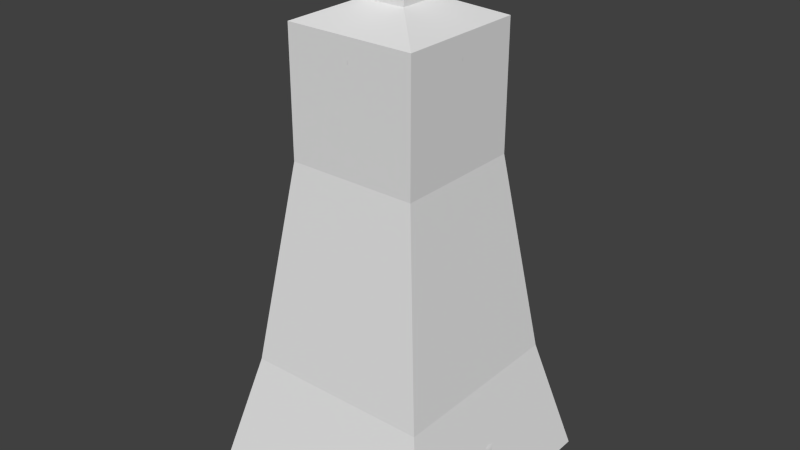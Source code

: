 # Source: king.blend  (saved by Blender 2.76.0; exported with 4.5.12 LTS)
import bpy
from mathutils import Matrix  # noqa: F401  (used for matrix-valued properties, if any)

bpy.ops.wm.read_factory_settings(use_empty=True)
scene = bpy.context.scene
scene.name = 'Scene'

# ---- collections
col_collection_1 = bpy.data.collections.new('Collection 1'); scene.collection.children.link(col_collection_1)

# ---- node groups
ng_auto_smooth = bpy.data.node_groups.new('Auto Smooth', 'GeometryNodeTree')
_s = ng_auto_smooth.interface.new_socket(name='Geometry', in_out='OUTPUT', socket_type='NodeSocketGeometry')
_s = ng_auto_smooth.interface.new_socket(name='Geometry', in_out='INPUT', socket_type='NodeSocketGeometry')
_s = ng_auto_smooth.interface.new_socket(name='Angle', in_out='INPUT', socket_type='NodeSocketFloat')
_s.subtype = 'ANGLE'
_s.min_value = 0.0
_s.max_value = 3.142
ng_auto_smooth.is_modifier = True
_N = ng_auto_smooth.nodes; _L = ng_auto_smooth.links
n0 = _N.new('NodeGroupOutput'); n0.name = 'Group Output'; n0.location = (480, -100)
n1 = _N.new('NodeGroupInput'); n1.name = 'Group Input'; n1.location = (-420, -300)
n2 = _N.new('NodeGroupInput'); n2.name = 'Group Input.001'; n2.location = (-60, -100)
n3 = _N.new('GeometryNodeSetShadeSmooth'); n3.name = 'Set Shade Smooth'; n3.location = (120, -100)
n3.domain = 'EDGE'
n4 = _N.new('GeometryNodeSetShadeSmooth'); n4.name = 'Set Shade Smooth.001'; n4.location = (300, -100)
n5 = _N.new('GeometryNodeInputMeshEdgeAngle'); n5.name = 'Edge Angle'; n5.location = (-420, -220)
n6 = _N.new('GeometryNodeInputEdgeSmooth'); n6.name = 'Is Edge Smooth'; n6.location = (-60, -160)
n7 = _N.new('GeometryNodeInputShadeSmooth'); n7.name = 'Is Face Smooth'; n7.location = (-240, -340)
n8 = _N.new('FunctionNodeBooleanMath'); n8.name = 'Boolean Math'; n8.location = (-60, -220)
n9 = _N.new('FunctionNodeCompare'); n9.name = 'Compare'; n9.location = (-240, -180)
n9.operation = 'LESS_EQUAL'
_L.new(n5.outputs[0], n9.inputs[0])
_L.new(n4.outputs[0], n0.inputs[0])
_L.new(n1.outputs[1], n9.inputs[1])
_L.new(n9.outputs[0], n8.inputs[0])
_L.new(n7.outputs[0], n8.inputs[1])
_L.new(n2.outputs[0], n3.inputs[0])
_L.new(n6.outputs[0], n3.inputs[1])
_L.new(n3.outputs[0], n4.inputs[0])
_L.new(n8.outputs[0], n3.inputs[2])
n0.is_active_output = True

# ---- world
world_world = bpy.data.worlds.new('World'); scene.world = world_world
world_world.color = (0.05088, 0.05088, 0.05088)
world_world.use_sun_shadow = False
world_world.sun_shadow_jitter_overblur = 0.0
world_world.cycles.sampling_method = 'MANUAL'
world_world.cycles.sample_map_resolution = 256

# ---- meshes
me_cube = bpy.data.meshes.new('Cube')
me_cube.from_pydata([(-0.0898, -0.0898, -0.08), (-0.06853, -0.06853, 0.007917), (-0.0898, 0.0898, -0.08), (-0.06853, 0.06853, 0.007917), (0.0898, -0.0898, -0.08), (0.06853, -0.06853, 0.007917), (0.0898, 0.0898, -0.08), (0.06853, 0.06853, 0.007917), (-0.04797, -0.04797, 0.157), (-0.04797, 0.04797, 0.157), (0.04797, 0.04797, 0.157), (0.04797, -0.04797, 0.157), (-0.04797, -0.04797, 0.2492), (-0.04797, 0.04797, 0.2492), (0.04797, 0.04797, 0.2492), (0.04797, -0.04797, 0.2492), (-0.0167, -0.0167, 0.2625), (-0.0167, 0.0167, 0.2625), (0.0167, 0.0167, 0.2625), (0.0167, -0.0167, 0.2625), (-0.0167, -0.0167, 0.2964), (-0.0167, 0.0167, 0.2964), (0.0167, 0.0167, 0.2964), (0.0167, -0.0167, 0.2964)], [], [(1, 3, 2, 0), (3, 7, 6, 2), (7, 5, 4, 6), (5, 1, 0, 4), (0, 2, 6, 4), (5, 7, 10, 11), (11, 10, 14, 15), (3, 1, 8, 9), (1, 5, 11, 8), (7, 3, 9, 10), (12, 15, 19, 16), (9, 8, 12, 13), (8, 11, 15, 12), (10, 9, 13, 14), (18, 17, 21, 22), (14, 13, 17, 18), (15, 14, 18, 19), (13, 12, 16, 17), (23, 22, 21, 20), (19, 18, 22, 23), (17, 16, 20, 21), (16, 19, 23, 20)])
me_cube.use_remesh_preserve_volume = False
me_cube.use_remesh_preserve_attributes = False
me_cube.use_mirror_vertex_groups = False
me_cube.update()
me_cube_001 = bpy.data.meshes.new('Cube.001')
me_cube_001.from_pydata([(-0.011, -0.011, -0.011), (-0.011, -0.011, 0.01727), (-0.011, 0.011, -0.011), (-0.011, 0.011, 0.01727), (0.011, -0.011, -0.011), (0.011, -0.011, 0.01727), (0.011, 0.011, -0.011), (0.011, 0.011, 0.01727), (-0.011, -0.011, 0.03407), (-0.011, 0.011, 0.03407), (0.011, 0.011, 0.03407), (0.011, -0.011, 0.03407), (-0.011, -0.011, 0.05087), (-0.011, 0.011, 0.05087), (0.011, 0.011, 0.05087), (0.011, -0.011, 0.05087), (-0.011, 0.0278, 0.01727), (0.011, 0.0278, 0.01727), (-0.011, 0.0278, 0.03407), (0.011, 0.0278, 0.03407), (0.011, -0.0278, 0.01727), (-0.011, -0.0278, 0.01727), (0.011, -0.0278, 0.03407), (-0.011, -0.0278, 0.03407), (0.0, 0.1159, -0.5805), (-5.427e-09, 0.1443, -0.5579), (0.1118, 0.107, -0.5805), (0.1392, 0.1333, -0.5579), (0.2065, 0.08193, -0.5805), (0.2572, 0.102, -0.5579), (0.2698, 0.04434, -0.5805), (0.3361, 0.05523, -0.5579), (0.292, -5.064e-09, -0.5805), (0.3638, -6.419e-09, -0.5579), (0.2698, -0.04434, -0.5805), (0.3361, -0.05523, -0.5579), (0.2065, -0.08193, -0.5805), (0.2572, -0.102, -0.5579), (0.1118, -0.107, -0.5805), (0.1392, -0.1333, -0.5579), (4.41e-08, -0.1159, -0.5805), (4.95e-08, -0.1443, -0.5579), (-0.1118, -0.107, -0.5805), (-0.1392, -0.1333, -0.5579), (-0.2065, -0.08193, -0.5805), (-0.2572, -0.102, -0.5579), (-0.2698, -0.04434, -0.5805), (-0.3361, -0.05523, -0.5579), (-0.292, 1.382e-09, -0.5805), (-0.3638, 1.611e-09, -0.5579), (-0.2698, 0.04434, -0.5805), (-0.3361, 0.05523, -0.5579), (-0.2065, 0.08193, -0.5805), (-0.2572, 0.102, -0.5579), (-0.1118, 0.107, -0.5805), (-0.1392, 0.1333, -0.5579), (0.1392, 0.1333, -0.5513), (-5.398e-09, 0.1443, -0.5513), (0.2572, 0.102, -0.5513), (0.3361, 0.05523, -0.5513), (0.3638, -6.419e-09, -0.5513), (0.3361, -0.05523, -0.5513), (0.2572, -0.102, -0.5513), (0.1392, -0.1333, -0.5513), (4.953e-08, -0.1443, -0.5513), (-0.1392, -0.1333, -0.5513), (-0.2572, -0.102, -0.5513), (-0.3361, -0.05523, -0.5513), (-0.3638, 1.611e-09, -0.5513), (-0.3361, 0.05523, -0.5513), (-0.2572, 0.102, -0.5513), (-0.1392, 0.1333, -0.5513), (0.1176, 0.1127, -0.5354), (9.448e-10, 0.1219, -0.5354), (0.2173, 0.08622, -0.5354), (0.2839, 0.04666, -0.5354), (0.3073, -5.423e-09, -0.5354), (0.2839, -0.04666, -0.5354), (0.2173, -0.08622, -0.5354), (0.1176, -0.1127, -0.5354), (4.735e-08, -0.1219, -0.5354), (-0.1176, -0.1127, -0.5354), (-0.2173, -0.08622, -0.5354), (-0.2839, -0.04666, -0.5354), (-0.3073, 1.361e-09, -0.5354), (-0.2839, 0.04666, -0.5354), (-0.2173, 0.08622, -0.5354), (-0.1176, 0.1127, -0.5354), (0.1281, 0.1227, -0.5239), (-2.75e-09, 0.1328, -0.5239), (0.2367, 0.09389, -0.5239), (0.3092, 0.05081, -0.5239), (0.3347, -5.706e-09, -0.5239), (0.3092, -0.05081, -0.5239), (0.2367, -0.09389, -0.5239), (0.1281, -0.1227, -0.5239), (4.779e-08, -0.1328, -0.5239), (-0.1281, -0.1227, -0.5239), (-0.2367, -0.09389, -0.5239), (-0.3092, -0.05081, -0.5239), (-0.3347, 1.682e-09, -0.5239), (-0.3092, 0.05081, -0.5239), (-0.2367, 0.09389, -0.5239), (-0.1281, 0.1227, -0.5239), (0.1307, 0.1252, -0.5154), (-3.813e-09, 0.1355, -0.5154), (0.2415, 0.0958, -0.5154), (0.3155, 0.05184, -0.5154), (0.3415, -5.821e-09, -0.5154), (0.3155, -0.05184, -0.5154), (0.2415, -0.0958, -0.5154), (0.1307, -0.1252, -0.5154), (4.775e-08, -0.1355, -0.5154), (-0.1307, -0.1252, -0.5154), (-0.2415, -0.0958, -0.5154), (-0.3155, -0.05184, -0.5154), (-0.3415, 1.716e-09, -0.5154), (-0.3155, 0.05184, -0.5154), (-0.2415, 0.0958, -0.5154), (-0.1307, 0.1252, -0.5154), (0.129, 0.1236, -0.5051), (-3.397e-09, 0.1338, -0.5051), (0.2384, 0.09458, -0.5051), (0.3115, 0.05119, -0.5051), (0.3371, -5.77e-09, -0.5051), (0.3115, -0.05119, -0.5051), (0.2384, -0.09458, -0.5051), (0.129, -0.1236, -0.5051), (4.751e-08, -0.1338, -0.5051), (-0.129, -0.1236, -0.5051), (-0.2384, -0.09458, -0.5051), (-0.3115, -0.05119, -0.5051), (-0.3371, 1.671e-09, -0.5051), (-0.3115, 0.05119, -0.5051), (-0.2384, 0.09458, -0.5051), (-0.129, 0.1236, -0.5051), (0.1066, 0.1021, -0.4837), (-1.251e-09, 0.1106, -0.4837), (0.197, 0.07817, -0.4837), (0.2574, 0.04231, -0.4837), (0.2787, -4.925e-09, -0.4837), (0.2574, -0.04231, -0.4837), (0.197, -0.07817, -0.4837), (0.1066, -0.1021, -0.4837), (4.082e-08, -0.1106, -0.4837), (-0.1066, -0.1021, -0.4837), (-0.197, -0.07817, -0.4837), (-0.2574, -0.04231, -0.4837), (-0.2787, 1.225e-09, -0.4837), (-0.2574, 0.04231, -0.4837), (-0.197, 0.07817, -0.4837), (-0.1066, 0.1021, -0.4837), (0.09032, 0.08651, -0.461), (1.666e-09, 0.09364, -0.461), (0.1669, 0.06621, -0.461), (0.2181, 0.03583, -0.461), (0.236, -4.489e-09, -0.461), (0.2181, -0.03583, -0.461), (0.1669, -0.06621, -0.461), (0.09032, -0.08651, -0.461), (3.73e-08, -0.09364, -0.461), (-0.09032, -0.08651, -0.461), (-0.1669, -0.06621, -0.461), (-0.2181, -0.03583, -0.461), (-0.236, 7.21e-10, -0.461), (-0.2181, 0.03583, -0.461), (-0.1669, 0.06621, -0.461), (-0.09032, 0.08651, -0.461), (0.09586, 0.09182, -0.4435), (-5.729e-10, 0.09938, -0.4435), (0.1771, 0.07027, -0.4435), (0.2314, 0.03803, -0.4435), (0.2505, -4.764e-09, -0.4435), (0.2314, -0.03803, -0.4435), (0.1771, -0.07027, -0.4435), (0.09586, -0.09182, -0.4435), (3.725e-08, -0.09938, -0.4435), (-0.09586, -0.09182, -0.4435), (-0.1771, -0.07027, -0.4435), (-0.2314, -0.03803, -0.4435), (-0.2505, 7.653e-10, -0.4435), (-0.2314, 0.03803, -0.4435), (-0.1771, 0.07027, -0.4435), (-0.09586, 0.09182, -0.4435), (0.08092, 0.07751, -0.4364), (2.837e-09, 0.08389, -0.4364), (0.1495, 0.05932, -0.4364), (0.1954, 0.03211, -0.4364), (0.2115, -4.232e-09, -0.4364), (0.1954, -0.03211, -0.4364), (0.1495, -0.05932, -0.4364), (0.08092, -0.07751, -0.4364), (3.477e-08, -0.08389, -0.4364), (-0.08092, -0.07751, -0.4364), (-0.1495, -0.05932, -0.4364), (-0.1954, -0.03211, -0.4364), (-0.2115, 4.358e-10, -0.4364), (-0.1954, 0.03211, -0.4364), (-0.1495, 0.05932, -0.4364), (-0.08092, 0.07751, -0.4364), (0.05945, 0.05694, -0.3849), (3.772e-09, 0.06164, -0.3849), (0.1099, 0.04358, -0.3849), (0.1435, 0.02359, -0.3849), (0.1554, -3.467e-09, -0.3849), (0.1435, -0.02359, -0.3849), (0.1099, -0.04358, -0.3849), (0.05945, -0.05694, -0.3849), (2.723e-08, -0.06164, -0.3849), (-0.05945, -0.05694, -0.3849), (-0.1099, -0.04358, -0.3849), (-0.1435, -0.02359, -0.3849), (-0.1554, -3.767e-11, -0.3849), (-0.1435, 0.02359, -0.3849), (-0.1099, 0.04358, -0.3849), (-0.05945, 0.05694, -0.3849), (0.04585, 0.04391, -0.3144), (1.457e-08, 0.04753, -0.3144), (0.08472, 0.03361, -0.3144), (0.1107, 0.01819, -0.3144), (0.1198, -2.879e-09, -0.3144), (0.1107, -0.01819, -0.3144), (0.08472, -0.03361, -0.3144), (0.04585, -0.04391, -0.3144), (3.266e-08, -0.04753, -0.3144), (-0.04585, -0.04391, -0.3144), (-0.08472, -0.03361, -0.3144), (-0.1107, -0.01819, -0.3144), (-0.1198, -2.348e-10, -0.3144), (-0.1107, 0.01819, -0.3144), (-0.08472, 0.03361, -0.3144), (-0.04585, 0.04391, -0.3144), (0.04357, 0.04173, -0.251), (2.505e-08, 0.04517, -0.251), (0.08051, 0.03194, -0.251), (0.1052, 0.01729, -0.251), (0.1139, -2.803e-09, -0.251), (0.1052, -0.01729, -0.251), (0.08051, -0.03194, -0.251), (0.04357, -0.04173, -0.251), (4.225e-08, -0.04517, -0.251), (-0.04357, -0.04173, -0.251), (-0.08051, -0.03194, -0.251), (-0.1052, -0.01729, -0.251), (-0.1139, -2.901e-10, -0.251), (-0.1052, 0.01729, -0.251), (-0.08051, 0.03194, -0.251), (-0.04357, 0.04173, -0.251), (0.05357, 0.05131, -0.1986), (3.182e-08, 0.05554, -0.1986), (0.09899, 0.03927, -0.1986), (0.1293, 0.02125, -0.1986), (0.14, -3.086e-09, -0.1986), (0.1293, -0.02125, -0.1986), (0.09899, -0.03927, -0.1986), (0.05357, -0.05131, -0.1986), (5.296e-08, -0.05554, -0.1986), (-0.05357, -0.05131, -0.1986), (-0.09899, -0.03927, -0.1986), (-0.1293, -0.02125, -0.1986), (-0.14, 4.489e-12, -0.1986), (-0.1293, 0.02125, -0.1986), (-0.09899, 0.03927, -0.1986), (-0.05357, 0.05131, -0.1986), (0.07598, 0.07277, -0.1933), (2.555e-08, 0.07877, -0.1933), (0.1404, 0.0557, -0.1933), (0.1834, 0.03014, -0.1933), (0.1985, -3.624e-09, -0.1933), (0.1834, -0.03014, -0.1933), (0.1404, -0.0557, -0.1933), (0.07598, -0.07277, -0.1933), (5.553e-08, -0.07877, -0.1933), (-0.07598, -0.07277, -0.1933), (-0.1404, -0.0557, -0.1933), (-0.1834, -0.03014, -0.1933), (-0.1985, 7.585e-10, -0.1933), (-0.1834, 0.03014, -0.1933), (-0.1404, 0.0557, -0.1933), (-0.07598, 0.07277, -0.1933), (0.07598, 0.07277, -0.18), (3.016e-08, 0.07877, -0.18), (0.1404, 0.0557, -0.18), (0.1834, 0.03014, -0.18), (0.1985, -3.624e-09, -0.18), (0.1834, -0.03014, -0.18), (0.1404, -0.0557, -0.18), (0.07598, -0.07277, -0.18), (6.014e-08, -0.07877, -0.18), (-0.07598, -0.07277, -0.18), (-0.1404, -0.0557, -0.18), (-0.1834, -0.03014, -0.18), (-0.1985, 7.585e-10, -0.18), (-0.1834, 0.03014, -0.18), (-0.1404, 0.0557, -0.18), (-0.07598, 0.07277, -0.18), (0.05788, 0.05544, -0.1733), (3.603e-08, 0.06001, -0.1733), (0.107, 0.04243, -0.1733), (0.1397, 0.02296, -0.1733), (0.1513, -3.082e-09, -0.1733), (0.1397, -0.02296, -0.1733), (0.107, -0.04243, -0.1733), (0.05788, -0.05544, -0.1733), (5.887e-08, -0.06001, -0.1733), (-0.05788, -0.05544, -0.1733), (-0.107, -0.04243, -0.1733), (-0.1397, -0.02296, -0.1733), (-0.1513, 2.566e-10, -0.1733), (-0.1397, 0.02296, -0.1733), (-0.107, 0.04243, -0.1733), (-0.05788, 0.05544, -0.1733), (0.06525, 0.0625, -0.1657), (3.059e-08, 0.06765, -0.1657), (0.1206, 0.04784, -0.1657), (0.1575, 0.02589, -0.1657), (0.1705, -3.532e-09, -0.1657), (0.1575, -0.02589, -0.1657), (0.1206, -0.04784, -0.1657), (0.06525, -0.0625, -0.1657), (5.634e-08, -0.06765, -0.1657), (-0.06525, -0.0625, -0.1657), (-0.1206, -0.04784, -0.1657), (-0.1575, -0.02589, -0.1657), (-0.1705, 2.32e-10, -0.1657), (-0.1575, 0.02589, -0.1657), (-0.1206, 0.04784, -0.1657), (-0.06525, 0.0625, -0.1657), (0.06525, 0.0625, -0.1571), (3.327e-08, 0.06765, -0.1571), (0.1206, 0.04784, -0.1571), (0.1575, 0.02589, -0.1571), (0.1705, -3.532e-09, -0.1571), (0.1575, -0.02589, -0.1571), (0.1206, -0.04784, -0.1571), (0.06525, -0.0625, -0.1571), (5.902e-08, -0.06765, -0.1571), (-0.06525, -0.0625, -0.1571), (-0.1206, -0.04784, -0.1571), (-0.1575, -0.02589, -0.1571), (-0.1705, 2.32e-10, -0.1571), (-0.1575, 0.02589, -0.1571), (-0.1206, 0.04784, -0.1571), (-0.06525, 0.0625, -0.1571), (0.04606, 0.04412, -0.1514), (3.673e-08, 0.04775, -0.1514), (0.08511, 0.03377, -0.1514), (0.1112, 0.01827, -0.1514), (0.1204, -2.361e-09, -0.1514), (0.1112, -0.01827, -0.1514), (0.08511, -0.03377, -0.1514), (0.04606, -0.04412, -0.1514), (5.491e-08, -0.04775, -0.1514), (-0.04606, -0.04412, -0.1514), (-0.08511, -0.03377, -0.1514), (-0.1112, -0.01827, -0.1514), (-0.1204, 2.96e-10, -0.1514), (-0.1112, 0.01827, -0.1514), (-0.08511, 0.03377, -0.1514), (-0.04606, 0.04412, -0.1514), (0.04606, 0.04412, -0.1419), (4.42e-08, 0.04775, -0.1419), (0.08511, 0.03377, -0.1419), (0.1112, 0.01827, -0.1419), (0.1204, -2.361e-09, -0.1419), (0.1112, -0.01827, -0.1419), (0.08511, -0.03377, -0.1419), (0.04606, -0.04412, -0.1419), (6.238e-08, -0.04775, -0.1419), (-0.04606, -0.04412, -0.1419), (-0.08511, -0.03377, -0.1419), (-0.1112, -0.01827, -0.1419), (-0.1204, 2.96e-10, -0.1419), (-0.1112, 0.01827, -0.1419), (-0.08511, 0.03377, -0.1419), (-0.04606, 0.04412, -0.1419), (0.0491, 0.04703, -0.139), (4.759e-08, 0.0509, -0.139), (0.09073, 0.03599, -0.139), (0.1185, 0.01948, -0.139), (0.1283, -2.517e-09, -0.139), (0.1185, -0.01948, -0.139), (0.09073, -0.03599, -0.139), (0.0491, -0.04703, -0.139), (6.696e-08, -0.0509, -0.139), (-0.0491, -0.04703, -0.139), (-0.09073, -0.03599, -0.139), (-0.1185, -0.01948, -0.139), (-0.1283, 3.156e-10, -0.139), (-0.1185, 0.01948, -0.139), (-0.09072, 0.03599, -0.139), (-0.0491, 0.04703, -0.139), (0.0491, 0.04703, -0.1328), (4.759e-08, 0.0509, -0.1328), (0.09073, 0.03599, -0.1328), (0.1185, 0.01948, -0.1328), (0.1283, -2.517e-09, -0.1328), (0.1185, -0.01948, -0.1328), (0.09073, -0.03599, -0.1328), (0.0491, -0.04703, -0.1328), (6.696e-08, -0.0509, -0.1328), (-0.0491, -0.04703, -0.1328), (-0.09073, -0.03599, -0.1328), (-0.1185, -0.01948, -0.1328), (-0.1283, 3.156e-10, -0.1328), (-0.1185, 0.01948, -0.1328), (-0.09072, 0.03599, -0.1328), (-0.0491, 0.04703, -0.1328), (0.04574, 0.04381, -0.1299), (4.805e-08, 0.04742, -0.1299), (0.08452, 0.03353, -0.1299), (0.1104, 0.01815, -0.1299), (0.1195, -2.39e-09, -0.1299), (0.1104, -0.01815, -0.1299), (0.08452, -0.03353, -0.1299), (0.04574, -0.04381, -0.1299), (6.61e-08, -0.04742, -0.1299), (-0.04574, -0.04381, -0.1299), (-0.08452, -0.03353, -0.1299), (-0.1104, -0.01815, -0.1299), (-0.1195, 2.478e-10, -0.1299), (-0.1104, 0.01815, -0.1299), (-0.08451, 0.03353, -0.1299), (-0.04574, 0.04381, -0.1299), (0.07781, 0.07453, -0.05607), (1.587e-07, 0.08067, -0.05607), (0.1438, 0.05704, -0.05607), (0.1879, 0.03087, -0.05607), (0.2033, -3.751e-09, -0.05607), (0.1879, -0.03087, -0.05607), (0.1438, -0.05704, -0.05607), (0.07781, -0.07453, -0.05607), (1.894e-07, -0.08067, -0.05607), (-0.07781, -0.07453, -0.05607), (-0.1438, -0.05704, -0.05607), (-0.1879, -0.03087, -0.05607), (-0.2033, 7.368e-10, -0.05607), (-0.1879, 0.03087, -0.05607), (-0.1438, 0.05704, -0.05607), (-0.07781, 0.07453, -0.05607), (0.07781, 0.07453, -0.04988), (1.58e-07, 0.08067, -0.04988), (0.1438, 0.05704, -0.04988), (0.1879, 0.03087, -0.04988), (0.2033, -3.751e-09, -0.04988), (0.1879, -0.03087, -0.04988), (0.1438, -0.05704, -0.04988), (0.07781, -0.07453, -0.04988), (1.887e-07, -0.08067, -0.04988), (-0.07781, -0.07453, -0.04988), (-0.1438, -0.05704, -0.04988), (-0.1879, -0.03087, -0.04988), (-0.2033, 7.368e-10, -0.04988), (-0.1879, 0.03087, -0.04988), (-0.1438, 0.05704, -0.04988), (-0.07781, 0.07453, -0.04988), (0.01805, 0.01729, -0.027), (1.857e-07, 0.01871, -0.027), (0.03335, 0.01323, -0.027), (0.04358, 0.007161, -0.027), (0.04717, -5.249e-10, -0.027), (0.04358, -0.007161, -0.027), (0.03335, -0.01323, -0.027), (0.01805, -0.01729, -0.027), (1.928e-07, -0.01871, -0.027), (-0.01805, -0.01729, -0.027), (-0.03335, -0.01323, -0.027), (-0.04358, -0.007161, -0.027), (-0.04717, 5.162e-10, -0.027), (-0.04358, 0.007161, -0.027), (-0.03335, 0.01323, -0.027), (-0.01805, 0.01729, -0.027), (0.02265, 0.02169, -0.0189), (1.759e-07, 0.02348, -0.0189), (0.04184, 0.0166, -0.0189), (0.05467, 0.008984, -0.0189), (0.05918, -7.158e-10, -0.0189), (0.05467, -0.008984, -0.0189), (0.04184, -0.0166, -0.0189), (0.02265, -0.02169, -0.0189), (1.849e-07, -0.02348, -0.0189), (-0.02265, -0.02169, -0.0189), (-0.04184, -0.0166, -0.0189), (-0.05467, -0.008984, -0.0189), (-0.05918, 5.904e-10, -0.0189), (-0.05467, 0.008984, -0.0189), (-0.04184, 0.0166, -0.0189), (-0.02265, 0.02169, -0.0189), (0.02265, 0.02169, -0.01032), (1.926e-07, 0.02348, -0.01032), (0.04184, 0.0166, -0.01032), (0.05467, 0.008984, -0.01032), (0.05918, -7.158e-10, -0.01032), (0.05467, -0.008984, -0.01032), (0.04184, -0.0166, -0.01032), (0.02265, -0.02169, -0.01032), (2.016e-07, -0.02348, -0.01032), (-0.02265, -0.02169, -0.01032), (-0.04184, -0.0166, -0.01032), (-0.05467, -0.008984, -0.01032), (-0.05918, 5.904e-10, -0.01032), (-0.05467, 0.008984, -0.01032), (-0.04184, 0.0166, -0.01032), (-0.02265, 0.02169, -0.01032), (0.01509, 0.01446, -0.004127), (1.83e-07, 0.01565, -0.004127), (0.02789, 0.01107, -0.004127), (0.03644, 0.005988, -0.004127), (0.03944, -2.522e-10, -0.004127), (0.03644, -0.005988, -0.004127), (0.02789, -0.01107, -0.004127), (0.01509, -0.01446, -0.004127), (1.889e-07, -0.01565, -0.004127), (-0.01509, -0.01446, -0.004127), (-0.02789, -0.01107, -0.004127), (-0.03644, -0.005988, -0.004127), (-0.03944, 6.184e-10, -0.004127), (-0.03644, 0.005988, -0.004127), (-0.02789, 0.01107, -0.004127), (-0.01509, 0.01446, -0.004127)], [], [(1, 3, 2, 0), (3, 7, 6, 2), (7, 5, 4, 6), (5, 1, 0, 4), (0, 2, 6, 4), (5, 7, 10, 11), (11, 10, 14, 15), (3, 1, 8, 9), (8, 1, 21, 23), (10, 7, 17, 19), (15, 14, 13, 12), (9, 8, 12, 13), (8, 11, 15, 12), (10, 9, 13, 14), (17, 16, 18, 19), (3, 9, 18, 16), (7, 3, 16, 17), (9, 10, 19, 18), (21, 20, 22, 23), (1, 5, 20, 21), (5, 11, 22, 20), (11, 8, 23, 22), (24, 25, 27, 26), (26, 27, 29, 28), (28, 29, 31, 30), (30, 31, 33, 32), (32, 33, 35, 34), (34, 35, 37, 36), (36, 37, 39, 38), (38, 39, 41, 40), (40, 41, 43, 42), (42, 43, 45, 44), (44, 45, 47, 46), (46, 47, 49, 48), (48, 49, 51, 50), (50, 51, 53, 52), (35, 33, 60, 61), (54, 55, 25, 24), (52, 53, 55, 54), (24, 26, 28, 30, 32, 34, 36, 38, 40, 42, 44, 46, 48, 50, 52, 54), (67, 66, 82, 83), (45, 43, 65, 66), (55, 53, 70, 71), (31, 29, 58, 59), (41, 39, 63, 64), (51, 49, 68, 69), (27, 25, 57, 56), (37, 35, 61, 62), (47, 45, 66, 67), (25, 55, 71, 57), (33, 31, 59, 60), (43, 41, 64, 65), (53, 51, 69, 70), (29, 27, 56, 58), (39, 37, 62, 63), (49, 47, 67, 68), (73, 87, 103, 89), (60, 59, 75, 76), (68, 67, 83, 84), (61, 60, 76, 77), (69, 68, 84, 85), (62, 61, 77, 78), (70, 69, 85, 86), (63, 62, 78, 79), (71, 70, 86, 87), (64, 63, 79, 80), (56, 57, 73, 72), (57, 71, 87, 73), (65, 64, 80, 81), (58, 56, 72, 74), (66, 65, 81, 82), (59, 58, 74, 75), (102, 101, 117, 118), (81, 80, 96, 97), (74, 72, 88, 90), (82, 81, 97, 98), (75, 74, 90, 91), (83, 82, 98, 99), (76, 75, 91, 92), (84, 83, 99, 100), (77, 76, 92, 93), (85, 84, 100, 101), (78, 77, 93, 94), (86, 85, 101, 102), (79, 78, 94, 95), (87, 86, 102, 103), (80, 79, 95, 96), (72, 73, 89, 88), (108, 107, 123, 124), (95, 94, 110, 111), (103, 102, 118, 119), (96, 95, 111, 112), (88, 89, 105, 104), (89, 103, 119, 105), (97, 96, 112, 113), (90, 88, 104, 106), (98, 97, 113, 114), (91, 90, 106, 107), (99, 98, 114, 115), (92, 91, 107, 108), (100, 99, 115, 116), (93, 92, 108, 109), (101, 100, 116, 117), (94, 93, 109, 110), (129, 128, 144, 145), (116, 115, 131, 132), (109, 108, 124, 125), (117, 116, 132, 133), (110, 109, 125, 126), (118, 117, 133, 134), (111, 110, 126, 127), (119, 118, 134, 135), (112, 111, 127, 128), (104, 105, 121, 120), (105, 119, 135, 121), (113, 112, 128, 129), (106, 104, 120, 122), (114, 113, 129, 130), (107, 106, 122, 123), (115, 114, 130, 131), (150, 149, 165, 166), (122, 120, 136, 138), (130, 129, 145, 146), (123, 122, 138, 139), (131, 130, 146, 147), (124, 123, 139, 140), (132, 131, 147, 148), (125, 124, 140, 141), (133, 132, 148, 149), (126, 125, 141, 142), (134, 133, 149, 150), (127, 126, 142, 143), (135, 134, 150, 151), (128, 127, 143, 144), (120, 121, 137, 136), (121, 135, 151, 137), (156, 155, 171, 172), (143, 142, 158, 159), (151, 150, 166, 167), (144, 143, 159, 160), (136, 137, 153, 152), (137, 151, 167, 153), (145, 144, 160, 161), (138, 136, 152, 154), (146, 145, 161, 162), (139, 138, 154, 155), (147, 146, 162, 163), (140, 139, 155, 156), (148, 147, 163, 164), (141, 140, 156, 157), (149, 148, 164, 165), (142, 141, 157, 158), (177, 176, 192, 193), (164, 163, 179, 180), (157, 156, 172, 173), (165, 164, 180, 181), (158, 157, 173, 174), (166, 165, 181, 182), (159, 158, 174, 175), (167, 166, 182, 183), (160, 159, 175, 176), (152, 153, 169, 168), (153, 167, 183, 169), (161, 160, 176, 177), (154, 152, 168, 170), (162, 161, 177, 178), (155, 154, 170, 171), (163, 162, 178, 179), (198, 197, 213, 214), (170, 168, 184, 186), (178, 177, 193, 194), (171, 170, 186, 187), (179, 178, 194, 195), (172, 171, 187, 188), (180, 179, 195, 196), (173, 172, 188, 189), (181, 180, 196, 197), (174, 173, 189, 190), (182, 181, 197, 198), (175, 174, 190, 191), (183, 182, 198, 199), (176, 175, 191, 192), (168, 169, 185, 184), (169, 183, 199, 185), (212, 211, 227, 228), (191, 190, 206, 207), (199, 198, 214, 215), (192, 191, 207, 208), (184, 185, 201, 200), (185, 199, 215, 201), (193, 192, 208, 209), (186, 184, 200, 202), (194, 193, 209, 210), (187, 186, 202, 203), (195, 194, 210, 211), (188, 187, 203, 204), (196, 195, 211, 212), (189, 188, 204, 205), (197, 196, 212, 213), (190, 189, 205, 206), (218, 216, 232, 234), (205, 204, 220, 221), (213, 212, 228, 229), (206, 205, 221, 222), (214, 213, 229, 230), (207, 206, 222, 223), (215, 214, 230, 231), (208, 207, 223, 224), (200, 201, 217, 216), (201, 215, 231, 217), (209, 208, 224, 225), (202, 200, 216, 218), (210, 209, 225, 226), (203, 202, 218, 219), (211, 210, 226, 227), (204, 203, 219, 220), (239, 238, 254, 255), (226, 225, 241, 242), (219, 218, 234, 235), (227, 226, 242, 243), (220, 219, 235, 236), (228, 227, 243, 244), (221, 220, 236, 237), (229, 228, 244, 245), (222, 221, 237, 238), (230, 229, 245, 246), (223, 222, 238, 239), (231, 230, 246, 247), (224, 223, 239, 240), (216, 217, 233, 232), (217, 231, 247, 233), (225, 224, 240, 241), (260, 259, 275, 276), (247, 246, 262, 263), (240, 239, 255, 256), (232, 233, 249, 248), (233, 247, 263, 249), (241, 240, 256, 257), (234, 232, 248, 250), (242, 241, 257, 258), (235, 234, 250, 251), (243, 242, 258, 259), (236, 235, 251, 252), (244, 243, 259, 260), (237, 236, 252, 253), (245, 244, 260, 261), (238, 237, 253, 254), (246, 245, 261, 262), (266, 264, 280, 282), (253, 252, 268, 269), (261, 260, 276, 277), (254, 253, 269, 270), (262, 261, 277, 278), (255, 254, 270, 271), (263, 262, 278, 279), (256, 255, 271, 272), (248, 249, 265, 264), (249, 263, 279, 265), (257, 256, 272, 273), (250, 248, 264, 266), (258, 257, 273, 274), (251, 250, 266, 267), (259, 258, 274, 275), (252, 251, 267, 268), (287, 286, 302, 303), (274, 273, 289, 290), (267, 266, 282, 283), (275, 274, 290, 291), (268, 267, 283, 284), (276, 275, 291, 292), (269, 268, 284, 285), (277, 276, 292, 293), (270, 269, 285, 286), (278, 277, 293, 294), (271, 270, 286, 287), (279, 278, 294, 295), (272, 271, 287, 288), (264, 265, 281, 280), (265, 279, 295, 281), (273, 272, 288, 289), (308, 307, 323, 324), (295, 294, 310, 311), (288, 287, 303, 304), (280, 281, 297, 296), (281, 295, 311, 297), (289, 288, 304, 305), (282, 280, 296, 298), (290, 289, 305, 306), (283, 282, 298, 299), (291, 290, 306, 307), (284, 283, 299, 300), (292, 291, 307, 308), (285, 284, 300, 301), (293, 292, 308, 309), (286, 285, 301, 302), (294, 293, 309, 310), (322, 321, 337, 338), (301, 300, 316, 317), (309, 308, 324, 325), (302, 301, 317, 318), (310, 309, 325, 326), (303, 302, 318, 319), (311, 310, 326, 327), (304, 303, 319, 320), (296, 297, 313, 312), (297, 311, 327, 313), (305, 304, 320, 321), (298, 296, 312, 314), (306, 305, 321, 322), (299, 298, 314, 315), (307, 306, 322, 323), (300, 299, 315, 316), (343, 342, 358, 359), (315, 314, 330, 331), (323, 322, 338, 339), (316, 315, 331, 332), (324, 323, 339, 340), (317, 316, 332, 333), (325, 324, 340, 341), (318, 317, 333, 334), (326, 325, 341, 342), (319, 318, 334, 335), (327, 326, 342, 343), (320, 319, 335, 336), (312, 313, 329, 328), (313, 327, 343, 329), (321, 320, 336, 337), (314, 312, 328, 330), (349, 348, 364, 365), (336, 335, 351, 352), (328, 329, 345, 344), (329, 343, 359, 345), (337, 336, 352, 353), (330, 328, 344, 346), (338, 337, 353, 354), (331, 330, 346, 347), (339, 338, 354, 355), (332, 331, 347, 348), (340, 339, 355, 356), (333, 332, 348, 349), (341, 340, 356, 357), (334, 333, 349, 350), (342, 341, 357, 358), (335, 334, 350, 351), (370, 369, 385, 386), (357, 356, 372, 373), (350, 349, 365, 366), (358, 357, 373, 374), (351, 350, 366, 367), (359, 358, 374, 375), (352, 351, 367, 368), (344, 345, 361, 360), (345, 359, 375, 361), (353, 352, 368, 369), (346, 344, 360, 362), (354, 353, 369, 370), (347, 346, 362, 363), (355, 354, 370, 371), (348, 347, 363, 364), (356, 355, 371, 372), (391, 390, 406, 407), (363, 362, 378, 379), (371, 370, 386, 387), (364, 363, 379, 380), (372, 371, 387, 388), (365, 364, 380, 381), (373, 372, 388, 389), (366, 365, 381, 382), (374, 373, 389, 390), (367, 366, 382, 383), (375, 374, 390, 391), (368, 367, 383, 384), (360, 361, 377, 376), (361, 375, 391, 377), (369, 368, 384, 385), (362, 360, 376, 378), (397, 396, 412, 413), (384, 383, 399, 400), (376, 377, 393, 392), (377, 391, 407, 393), (385, 384, 400, 401), (378, 376, 392, 394), (386, 385, 401, 402), (379, 378, 394, 395), (387, 386, 402, 403), (380, 379, 395, 396), (388, 387, 403, 404), (381, 380, 396, 397), (389, 388, 404, 405), (382, 381, 397, 398), (390, 389, 405, 406), (383, 382, 398, 399), (418, 417, 433, 434), (405, 404, 420, 421), (398, 397, 413, 414), (406, 405, 421, 422), (399, 398, 414, 415), (407, 406, 422, 423), (400, 399, 415, 416), (392, 393, 409, 408), (393, 407, 423, 409), (401, 400, 416, 417), (394, 392, 408, 410), (402, 401, 417, 418), (395, 394, 410, 411), (403, 402, 418, 419), (396, 395, 411, 412), (404, 403, 419, 420), (439, 438, 454, 455), (411, 410, 426, 427), (419, 418, 434, 435), (412, 411, 427, 428), (420, 419, 435, 436), (413, 412, 428, 429), (421, 420, 436, 437), (414, 413, 429, 430), (422, 421, 437, 438), (415, 414, 430, 431), (423, 422, 438, 439), (416, 415, 431, 432), (408, 409, 425, 424), (409, 423, 439, 425), (417, 416, 432, 433), (410, 408, 424, 426), (453, 452, 468, 469), (432, 431, 447, 448), (424, 425, 441, 440), (425, 439, 455, 441), (433, 432, 448, 449), (426, 424, 440, 442), (434, 433, 449, 450), (427, 426, 442, 443), (435, 434, 450, 451), (428, 427, 443, 444), (436, 435, 451, 452), (429, 428, 444, 445), (437, 436, 452, 453), (430, 429, 445, 446), (438, 437, 453, 454), (431, 430, 446, 447), (459, 458, 474, 475), (446, 445, 461, 462), (454, 453, 469, 470), (447, 446, 462, 463), (455, 454, 470, 471), (448, 447, 463, 464), (440, 441, 457, 456), (441, 455, 471, 457), (449, 448, 464, 465), (442, 440, 456, 458), (450, 449, 465, 466), (443, 442, 458, 459), (451, 450, 466, 467), (444, 443, 459, 460), (452, 451, 467, 468), (445, 444, 460, 461), (480, 479, 495, 496), (467, 466, 482, 483), (460, 459, 475, 476), (468, 467, 483, 484), (461, 460, 476, 477), (469, 468, 484, 485), (462, 461, 477, 478), (470, 469, 485, 486), (463, 462, 478, 479), (471, 470, 486, 487), (464, 463, 479, 480), (456, 457, 473, 472), (457, 471, 487, 473), (465, 464, 480, 481), (458, 456, 472, 474), (466, 465, 481, 482), (501, 500, 516, 517), (472, 473, 489, 488), (473, 487, 503, 489), (481, 480, 496, 497), (474, 472, 488, 490), (482, 481, 497, 498), (475, 474, 490, 491), (483, 482, 498, 499), (476, 475, 491, 492), (484, 483, 499, 500), (477, 476, 492, 493), (485, 484, 500, 501), (478, 477, 493, 494), (486, 485, 501, 502), (479, 478, 494, 495), (487, 486, 502, 503), (504, 505, 519, 518, 517, 516, 515, 514, 513, 512, 511, 510, 509, 508, 507, 506), (494, 493, 509, 510), (502, 501, 517, 518), (495, 494, 510, 511), (503, 502, 518, 519), (496, 495, 511, 512), (488, 489, 505, 504), (489, 503, 519, 505), (497, 496, 512, 513), (490, 488, 504, 506), (498, 497, 513, 514), (491, 490, 506, 507), (499, 498, 514, 515), (492, 491, 507, 508), (500, 499, 515, 516), (493, 492, 508, 509)])
me_cube_001.polygons.foreach_set('use_smooth', [True] * 504)
_k = set([(24, 26), (24, 54), (26, 28), (28, 30), (30, 32), (32, 34), (34, 36), (36, 38), (38, 40), (40, 42), (42, 44), (44, 46), (46, 48), (48, 50), (50, 52), (52, 54), (72, 73), (72, 74), (73, 87), (74, 75), (75, 76), (76, 77), (77, 78), (78, 79), (79, 80), (80, 81), (81, 82), (82, 83), (83, 84), (84, 85), (85, 86), (86, 87), (168, 169), (168, 170), (169, 183), (170, 171), (171, 172), (172, 173), (173, 174), (174, 175), (175, 176), (176, 177), (177, 178), (178, 179), (179, 180), (180, 181), (181, 182), (182, 183), (248, 249), (248, 250), (249, 263), (250, 251), (251, 252), (252, 253), (253, 254), (254, 255), (255, 256), (256, 257), (257, 258), (258, 259), (259, 260), (260, 261), (261, 262), (262, 263), (296, 297), (296, 298), (297, 311), (298, 299), (299, 300), (300, 301), (301, 302), (302, 303), (303, 304), (304, 305), (305, 306), (306, 307), (307, 308), (308, 309), (309, 310), (310, 311), (344, 345), (344, 346), (345, 359), (346, 347), (347, 348), (348, 349), (349, 350), (350, 351), (351, 352), (352, 353), (353, 354), (354, 355), (355, 356), (356, 357), (357, 358), (358, 359), (360, 361), (360, 362), (361, 375), (362, 363), (363, 364), (364, 365), (365, 366), (366, 367), (367, 368), (368, 369), (369, 370), (370, 371), (371, 372), (372, 373), (373, 374), (374, 375), (408, 409), (408, 410), (409, 423), (410, 411), (411, 412), (412, 413), (413, 414), (414, 415), (415, 416), (416, 417), (417, 418), (418, 419), (419, 420), (420, 421), (421, 422), (422, 423), (440, 441), (440, 442), (441, 455), (442, 443), (443, 444), (444, 445), (445, 446), (446, 447), (447, 448), (448, 449), (449, 450), (450, 451), (451, 452), (452, 453), (453, 454), (454, 455)])
me_cube_001.attributes.new('sharp_edge', 'BOOLEAN', 'EDGE').data.foreach_set('value', [ (min(e.vertices), max(e.vertices)) in _k for e in me_cube_001.edges])
me_cube_001.use_remesh_preserve_volume = False
me_cube_001.use_remesh_preserve_attributes = False
me_cube_001.use_mirror_vertex_groups = False
me_cube_001.update()

# ---- objects
ob_collision = bpy.data.objects.new('%collision', me_cube)
ob_piece = bpy.data.objects.new('^piece', me_cube_001)

# ---- transforms, parenting, visibility, modifiers, constraints
ob_collision.location = (0.0, 0.0, 0.08)
ob_collision.lineart.crease_threshold = 0.0
ob_piece.location = (0.0, 0.0, 0.3456)
ob_piece.scale = (0.2362, 0.5953, 0.5953)
ob_piece.lineart.crease_threshold = 0.0
_m = ob_piece.modifiers.new('Auto Smooth', 'NODES')
_m.node_group = ng_auto_smooth
_gi = [s.identifier for s in ng_auto_smooth.interface.items_tree if s.item_type == 'SOCKET' and s.in_out == 'INPUT']
_m[_gi[1]] = 1.497  # Angle

# ---- collection membership
col_collection_1.objects.link(ob_collision)
col_collection_1.objects.link(ob_piece)

# ---- scene / render settings (as saved in the file)
scene.frame_start = 1; scene.frame_end = 250; scene.frame_set(1)
scene.render.engine = 'BLENDER_EEVEE_NEXT'
scene.render.resolution_percentage = 50
scene.render.dither_intensity = 0.0
scene.cycles.use_denoising = False
scene.cycles.samples = 10
scene.cycles.sampling_pattern = 'TABULATED_SOBOL'
scene.cycles.light_sampling_threshold = 0.0
scene.cycles.use_adaptive_sampling = False
scene.cycles.use_light_tree = False
scene.cycles.blur_glossy = 0.0
scene.cycles.pixel_filter_type = 'GAUSSIAN'
scene.cycles.sample_clamp_indirect = 0.0
scene.view_settings.view_transform = 'Standard'
bpy.context.view_layer.update()

# ---- added for rendering (the .blend has no active camera and no usable light): camera, sun
cam_auto = bpy.data.cameras.new('AutoCamera')
cam_auto.lens = 50.0
cam_auto.sensor_width = 36.0
cam_auto.clip_end = 1000.0
ob_auto_camera = bpy.data.objects.new('AutoCamera', cam_auto)
scene.collection.objects.link(ob_auto_camera)
ob_auto_camera.location = (0.42017, -0.504204, 0.524361)
ob_auto_camera.rotation_euler = (1.09748, -7.21219e-08, 0.694738)
scene.camera = ob_auto_camera
light_auto_sun = bpy.data.lights.new('AutoSun', 'SUN')
light_auto_sun.energy = 3.0
light_auto_sun.angle = 0.0523599
ob_auto_sun = bpy.data.objects.new('AutoSun', light_auto_sun)
scene.collection.objects.link(ob_auto_sun)
ob_auto_sun.rotation_euler = (0.872665, 0.174533, 0.523599)
bpy.context.view_layer.update()
